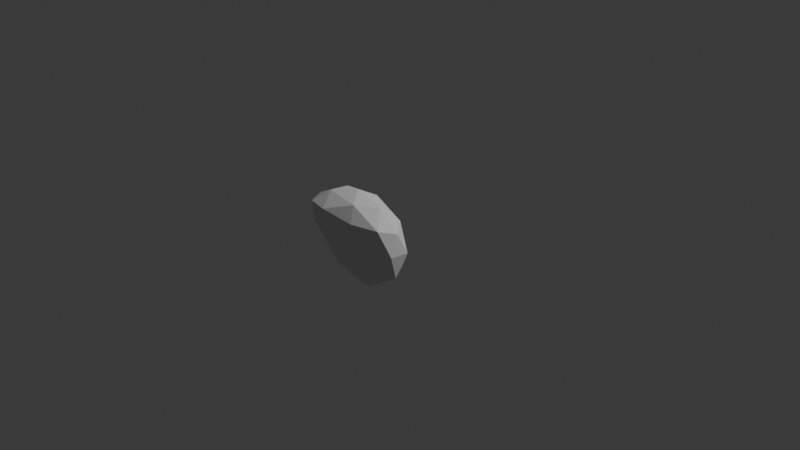 # Source: humanoid_eye_left.blend  (saved by Blender 5.1.30; exported with 4.5.12 LTS)
import bpy
from mathutils import Matrix  # noqa: F401  (used for matrix-valued properties, if any)

bpy.ops.wm.read_factory_settings(use_empty=True)
scene = bpy.context.scene
scene.name = 'Scene'

# ---- collections
col_collection = bpy.data.collections.new('Collection'); scene.collection.children.link(col_collection)

# ---- world
world_world = bpy.data.worlds.new('World'); scene.world = world_world
world_world.use_nodes = True; world_world.node_tree.nodes.clear()
_N = world_world.node_tree.nodes; _L = world_world.node_tree.links
n0 = _N.new('ShaderNodeOutputWorld'); n0.name = 'World Output'; n0.location = (200, 100)
n1 = _N.new('ShaderNodeBackground'); n1.name = 'Background'; n1.location = (-200, 100)
n1.inputs[0].default_value = (0.05088, 0.05088, 0.05088, 1.0)
_L.new(n1.outputs[0], n0.inputs[0])
n0.is_active_output = True
world_world.color = (0.05088, 0.05088, 0.05088)
world_world.sun_shadow_jitter_overblur = 0.0

# ---- cameras
cam_camera = bpy.data.cameras.new('Camera')
cam_camera.clip_end = 100.0
cam_camera.ortho_scale = 7.314

# ---- lights
light_light = bpy.data.lights.new('Light', 'POINT')
light_light.energy = 1000.0
light_light.shadow_soft_size = 0.1

# ---- meshes
me_humanoideyeleft = bpy.data.meshes.new('HumanoidEyeLeft')
me_humanoideyeleft.from_pydata([(0.003102, -0.55, -0.5008), (0.4179, -0.6834, -0.2019), (-0.07629, -0.6767, -0.1387), (-0.5352, -0.5462, -0.215), (-0.1696, -0.2842, -0.2244), (0.4554, -0.3857, -0.2244), (0.1747, -0.7971, 0.2683), (-0.4312, -0.7718, 0.3073), (-0.4541, -0.382, 0.2259), (0.1758, -0.2842, 0.2228), (0.5621, -0.55, 0.2228), (0.003309, -0.5499, 0.4958), (-0.05145, -0.6417, -0.3295), (0.2685, -0.6462, -0.4252), (0.16, -0.6818, -0.1804), (0.5348, -0.55, -0.2637), (0.2689, -0.4534, -0.4262), (-0.3249, -0.5499, -0.4255), (-0.3111, -0.6328, -0.1976), (-0.09843, -0.3938, -0.4262), (-0.427, -0.3938, -0.2637), (0.1674, -0.2972, -0.2637), (0.5674, -0.6375, -0.001032), (0.5975, -0.4534, -0.0008329), (0.05184, -0.7482, -0.01697), (0.3244, -0.741, -0.01727), (-0.5602, -0.6443, -0.001081), (-0.2645, -0.7086, -0.01688), (-0.3648, -0.2964, -0.0008376), (-0.5955, -0.4524, -0.001169), (0.3705, -0.2972, -0.0008329), (0.003102, -0.2375, -0.0008329), (0.4643, -0.7155, 0.267), (-0.1983, -0.8287, 0.3165), (-0.5688, -0.5531, 0.2819), (-0.1612, -0.2972, 0.262), (0.4332, -0.3938, 0.262), (0.1263, -0.7166, 0.4303), (0.3293, -0.5498, 0.4217), (-0.2714, -0.6608, 0.4418), (-0.2627, -0.4534, 0.4245), (0.1046, -0.3938, 0.4245), (0.1747, -0.7971, 0.2683), (-0.4312, -0.7718, 0.3073), (-0.1983, -0.8287, 0.3165)], [(44, 43), (42, 44)], [(0, 13, 12), (1, 13, 15), (0, 12, 17), (0, 17, 19), (0, 19, 16), (1, 15, 22), (2, 14, 24), (3, 18, 26), (4, 20, 28), (5, 21, 30), (1, 22, 25), (2, 24, 27), (3, 26, 29), (4, 28, 31), (5, 30, 23), (6, 32, 37), (7, 33, 39), (8, 34, 40), (9, 35, 41), (10, 36, 38), (38, 41, 11), (38, 36, 41), (36, 9, 41), (41, 40, 11), (41, 35, 40), (35, 8, 40), (40, 39, 11), (40, 34, 39), (34, 7, 39), (39, 37, 11), (39, 33, 37), (33, 6, 37), (37, 38, 11), (37, 32, 38), (32, 10, 38), (23, 36, 10), (23, 30, 36), (30, 9, 36), (31, 35, 9), (31, 28, 35), (28, 8, 35), (29, 34, 8), (29, 26, 34), (26, 7, 34), (27, 33, 7), (27, 24, 33), (24, 6, 33), (25, 32, 6), (25, 22, 32), (22, 10, 32), (30, 31, 9), (30, 21, 31), (21, 4, 31), (28, 29, 8), (28, 20, 29), (20, 3, 29), (26, 27, 7), (26, 18, 27), (18, 2, 27), (24, 25, 6), (24, 14, 25), (14, 1, 25), (22, 23, 10), (22, 15, 23), (15, 5, 23), (16, 21, 5), (16, 19, 21), (19, 4, 21), (19, 20, 4), (19, 17, 20), (17, 3, 20), (17, 18, 3), (17, 12, 18), (12, 2, 18), (15, 16, 5), (15, 13, 16), (13, 0, 16), (12, 14, 2), (12, 13, 14), (13, 1, 14)])
_uv = me_humanoideyeleft.uv_layers.new(name='UVMap')
_uv.uv.foreach_set('vector', [1.547e-08, 0.2842, 0.02207, 0.159, 0.08717, 0.2916, 0.1079, 0.07682, 0.02207, 0.159, 0.05647, 0.03661, 1.547e-08, 0.2842, 0.08717, 0.2916, 0.05778, 0.4215, 0.7256, 0.8155, 0.7172, 0.6678, 0.7948, 0.7616, 0.7256, 0.8155, 0.7948, 0.7616, 0.7947, 0.9143, 0.131, 0.7051, 0.06149, 0.7366, 0.09037, 0.6201, 0.1732, 0.2875, 0.1374, 0.1875, 0.2225, 0.22, 0.1621, 0.4984, 0.162, 0.3957, 0.2655, 0.4898, 0.6971, 0.3436, 0.7011, 0.4567, 0.5967, 0.4275, 0.6959, 0.066, 0.7172, 0.1948, 0.6059, 0.1022, 0.1079, 0.07682, 0.1743, 2.08e-08, 0.1996, 0.1018, 0.1732, 0.2875, 0.2225, 0.22, 0.243, 0.3593, 0.131, 0.7539, 0.1369, 0.6518, 0.2144, 0.6885, 0.6971, 0.3436, 0.5967, 0.4275, 0.6066, 0.2654, 0.6959, 0.066, 0.6059, 0.1022, 0.5947, 1.401e-08, 0.91, 0.2996, 0.8956, 0.4313, 0.8545, 0.276, 0.8534, 0.03888, 0.8924, 0.1336, 0.8023, 0.1091, 0.4897, 0.4636, 0.4486, 0.5119, 0.3996, 0.3761, 0.5077, 0.1861, 0.4853, 0.3346, 0.4096, 0.2142, 0.8374, 0.4902, 0.7581, 0.4458, 0.7989, 0.3782, 0.7989, 0.3782, 0.7172, 0.2948, 0.7682, 0.2335, 0.3996, 0.1131, 0.4841, 0.07058, 0.4096, 0.2142, 0.4841, 0.07058, 0.5077, 0.1861, 0.4096, 0.2142, 0.7172, 0.2948, 0.7172, 0.1316, 0.7682, 0.2335, 0.4096, 0.2142, 0.4853, 0.3346, 0.3996, 0.3761, 0.4853, 0.3346, 0.4897, 0.4636, 0.3996, 0.3761, 0.7172, 0.1316, 0.8023, 0.1091, 0.7682, 0.2335, 0.7172, 0.1316, 0.7544, -9.725e-09, 0.8023, 0.1091, 0.7544, -9.725e-09, 0.8534, 0.03888, 0.8023, 0.1091, 0.8023, 0.1091, 0.8545, 0.276, 0.7682, 0.2335, 0.8023, 0.1091, 0.8924, 0.1336, 0.8545, 0.276, 0.3917, 0.3017, 0.3378, 0.1444, 0.3996, 0.158, 0.8545, 0.276, 0.7989, 0.3782, 0.7682, 0.2335, 0.8545, 0.276, 0.8956, 0.4313, 0.7989, 0.3782, 0.8956, 0.4313, 0.8374, 0.4902, 0.7989, 0.3782, 0.5947, 1.401e-08, 0.4841, 0.07058, 0.4887, 0.01223, 0.5947, 1.401e-08, 0.6059, 0.1022, 0.4841, 0.07058, 0.6059, 0.1022, 0.5077, 0.1861, 0.4841, 0.07058, 0.6066, 0.2654, 0.4853, 0.3346, 0.5077, 0.1861, 0.6066, 0.2654, 0.5967, 0.4275, 0.4853, 0.3346, 0.5967, 0.4275, 0.4897, 0.4636, 0.4853, 0.3346, 0.5799, 0.5278, 0.4486, 0.5119, 0.4897, 0.4636, 0.2144, 0.6885, 0.1369, 0.6518, 0.2263, 0.5556, 0.1369, 0.6518, 0.131, 0.4984, 0.2263, 0.5556, 0.243, 0.3593, 0.3917, 0.3017, 0.3996, 0.4062, 0.243, 0.3593, 0.2225, 0.22, 0.3917, 0.3017, 0.2225, 0.22, 0.3378, 0.1444, 0.3917, 0.3017, 0.1996, 0.1018, 0.3041, 0.0225, 0.3378, 0.1444, 0.1996, 0.1018, 0.1743, 2.08e-08, 0.3041, 0.0225, 0.09037, 0.6201, 0.04972, 0.5221, 0.131, 0.4984, 0.6059, 0.1022, 0.6066, 0.2654, 0.5077, 0.1861, 0.6059, 0.1022, 0.7172, 0.1948, 0.6066, 0.2654, 0.7172, 0.1948, 0.6971, 0.3436, 0.6066, 0.2654, 0.5967, 0.4275, 0.5799, 0.5278, 0.4897, 0.4636, 0.5967, 0.4275, 0.7011, 0.4567, 0.5799, 0.5278, 0.8012, 0.6003, 0.7411, 0.5482, 0.8117, 0.4902, 0.2655, 0.4898, 0.243, 0.3593, 0.3996, 0.4062, 0.2655, 0.4898, 0.162, 0.3957, 0.243, 0.3593, 0.162, 0.3957, 0.1732, 0.2875, 0.243, 0.3593, 0.2225, 0.22, 0.1996, 0.1018, 0.3378, 0.1444, 0.2225, 0.22, 0.1374, 0.1875, 0.1996, 0.1018, 0.1374, 0.1875, 0.1079, 0.07682, 0.1996, 0.1018, 0.09037, 0.6201, 0.008326, 0.6229, 0.04972, 0.5221, 0.09037, 0.6201, 0.06149, 0.7366, 0.008326, 0.6229, 0.06149, 0.7366, 2.459e-09, 0.7196, 0.008326, 0.6229, 0.7947, 0.9143, 0.8789, 0.8469, 0.8688, 0.9607, 0.7947, 0.9143, 0.7948, 0.7616, 0.8789, 0.8469, 0.7948, 0.7616, 0.8689, 0.7009, 0.8789, 0.8469, 0.7948, 0.7616, 0.8012, 0.6003, 0.8689, 0.7009, 0.7948, 0.7616, 0.7172, 0.6678, 0.8012, 0.6003, 0.7172, 0.6678, 0.7411, 0.5482, 0.8012, 0.6003, 0.05778, 0.4215, 0.162, 0.3957, 0.1621, 0.4984, 0.05778, 0.4215, 0.08717, 0.2916, 0.162, 0.3957, 0.08717, 0.2916, 0.1732, 0.2875, 0.162, 0.3957, 0.8011, 1.0, 0.7947, 0.9143, 0.8688, 0.9607, 0.8011, 1.0, 0.7172, 0.9144, 0.7947, 0.9143, 0.7172, 0.9144, 0.7256, 0.8155, 0.7947, 0.9143, 0.08717, 0.2916, 0.1374, 0.1875, 0.1732, 0.2875, 0.08717, 0.2916, 0.02207, 0.159, 0.1374, 0.1875, 0.02207, 0.159, 0.1079, 0.07682, 0.1374, 0.1875])
me_humanoideyeleft.update()
arm_armature = bpy.data.armatures.new('Armature')  # bones are not reproduced

# ---- objects
ob_light = bpy.data.objects.new('Light', light_light)
ob_camera = bpy.data.objects.new('Camera', cam_camera)
ob_armature = bpy.data.objects.new('Armature', arm_armature)
ob_humanoideyeleft = bpy.data.objects.new('HumanoidEyeLeft', me_humanoideyeleft)

# ---- transforms, parenting, visibility, modifiers, constraints
ob_light.location = (4.076, 1.005, 5.904)
ob_light.rotation_euler = (0.6503, 0.05522, 1.866)
ob_light.lock_rotations_4d = False
ob_light.empty_display_type = 'ARROWS'
ob_light.color = (0.0, 0.0, 0.0, 0.0)
ob_light.lineart.crease_threshold = 0.0
ob_camera.location = (7.359, -6.926, 4.958)
ob_camera.rotation_euler = (1.109, 0.0, 0.8149)
ob_camera.lock_rotations_4d = False
ob_camera.empty_display_type = 'ARROWS'
ob_camera.color = (0.0, 0.0, 0.0, 0.0)
ob_camera.display_type = 'WIRE'
ob_camera.lineart.crease_threshold = 0.0
ob_armature.location = (0.0, 0.0, 0.0)
ob_humanoideyeleft.location = (0.0, 0.0, 0.0)

# ---- collection membership
col_collection.objects.link(ob_light)
col_collection.objects.link(ob_camera)
col_collection.objects.link(ob_armature)
col_collection.objects.link(ob_humanoideyeleft)

# ---- scene / render settings (as saved in the file)
scene.camera = ob_camera
scene.frame_start = 1; scene.frame_end = 250; scene.frame_set(1)
scene.render.engine = 'BLENDER_EEVEE_NEXT'
scene.render.bake_bias = 0.0
scene.render.bake_samples = 0
scene.cycles.sampling_pattern = 'TABULATED_SOBOL'
scene.eevee.use_volume_custom_range = False
bpy.context.view_layer.update()
